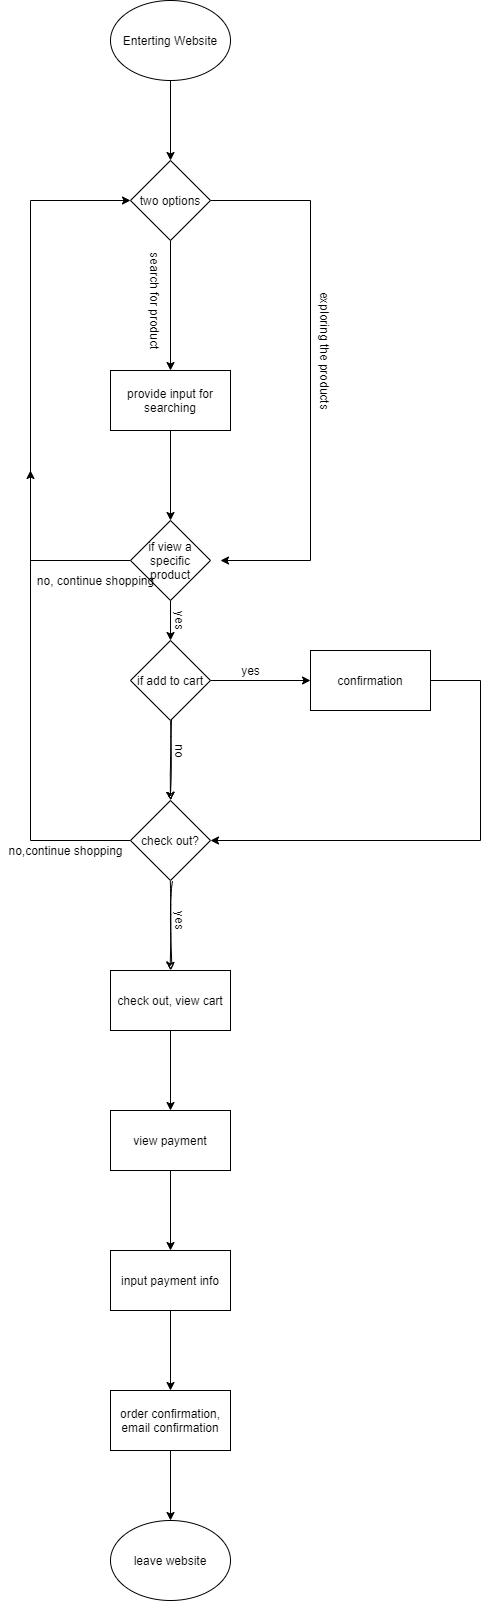

The diagram above was exported from draw.io. Its source (the exported page's mxGraphModel, read from the mxfile embedded in the PNG):
<mxGraphModel dx="414" dy="790" grid="1" gridSize="10" guides="1" tooltips="1" connect="1" arrows="1" fold="1" page="1" pageScale="1" pageWidth="850" pageHeight="1100" math="0" shadow="0">
  <root>
    <mxCell id="0" />
    <mxCell id="1" parent="0" />
    <mxCell id="6" value="" style="edgeStyle=orthogonalEdgeStyle;rounded=0;orthogonalLoop=1;jettySize=auto;html=1;" edge="1" parent="1" source="2" target="5">
      <mxGeometry relative="1" as="geometry" />
    </mxCell>
    <mxCell id="2" value="Enterting Website" style="ellipse;whiteSpace=wrap;html=1;" vertex="1" parent="1">
      <mxGeometry x="160" y="30" width="120" height="80" as="geometry" />
    </mxCell>
    <mxCell id="8" value="" style="edgeStyle=orthogonalEdgeStyle;rounded=0;orthogonalLoop=1;jettySize=auto;html=1;" edge="1" parent="1" source="5" target="7">
      <mxGeometry relative="1" as="geometry" />
    </mxCell>
    <mxCell id="12" style="edgeStyle=orthogonalEdgeStyle;rounded=0;orthogonalLoop=1;jettySize=auto;html=1;sketch=0;shadow=0;" edge="1" parent="1" source="5">
      <mxGeometry relative="1" as="geometry">
        <mxPoint x="270" y="590" as="targetPoint" />
        <Array as="points">
          <mxPoint x="360" y="230" />
          <mxPoint x="360" y="590" />
        </Array>
      </mxGeometry>
    </mxCell>
    <mxCell id="5" value="two options" style="rhombus;whiteSpace=wrap;html=1;" vertex="1" parent="1">
      <mxGeometry x="180" y="190" width="80" height="80" as="geometry" />
    </mxCell>
    <mxCell id="14" value="" style="edgeStyle=orthogonalEdgeStyle;rounded=0;orthogonalLoop=1;jettySize=auto;html=1;" edge="1" parent="1" source="7">
      <mxGeometry relative="1" as="geometry">
        <mxPoint x="220" y="550" as="targetPoint" />
      </mxGeometry>
    </mxCell>
    <mxCell id="7" value="provide input for searching" style="whiteSpace=wrap;html=1;" vertex="1" parent="1">
      <mxGeometry x="160" y="400" width="120" height="60" as="geometry" />
    </mxCell>
    <mxCell id="9" value="search for product" style="text;html=1;align=center;verticalAlign=middle;resizable=0;points=[];autosize=1;rotation=90;" vertex="1" parent="1">
      <mxGeometry x="150" y="320" width="110" height="20" as="geometry" />
    </mxCell>
    <mxCell id="18" value="exploring the products" style="text;html=1;align=center;verticalAlign=middle;resizable=0;points=[];autosize=1;rotation=90;" vertex="1" parent="1">
      <mxGeometry x="310" y="370" width="130" height="20" as="geometry" />
    </mxCell>
    <mxCell id="24" value="" style="edgeStyle=orthogonalEdgeStyle;rounded=0;sketch=0;orthogonalLoop=1;jettySize=auto;html=1;shadow=0;" edge="1" parent="1" source="21" target="23">
      <mxGeometry relative="1" as="geometry" />
    </mxCell>
    <mxCell id="39" value="" style="edgeStyle=orthogonalEdgeStyle;rounded=0;sketch=1;orthogonalLoop=1;jettySize=auto;html=1;shadow=0;" edge="1" parent="1" source="21" target="38">
      <mxGeometry relative="1" as="geometry" />
    </mxCell>
    <mxCell id="21" value="if add to cart" style="rhombus;whiteSpace=wrap;html=1;" vertex="1" parent="1">
      <mxGeometry x="180" y="670" width="80" height="80" as="geometry" />
    </mxCell>
    <mxCell id="44" style="edgeStyle=orthogonalEdgeStyle;rounded=0;sketch=0;orthogonalLoop=1;jettySize=auto;html=1;exitX=1;exitY=0.5;exitDx=0;exitDy=0;shadow=0;entryX=1;entryY=0.5;entryDx=0;entryDy=0;" edge="1" parent="1" source="23" target="38">
      <mxGeometry relative="1" as="geometry">
        <mxPoint x="520" y="880" as="targetPoint" />
        <Array as="points">
          <mxPoint x="530" y="710" />
          <mxPoint x="530" y="870" />
        </Array>
      </mxGeometry>
    </mxCell>
    <mxCell id="23" value="confirmation" style="whiteSpace=wrap;html=1;" vertex="1" parent="1">
      <mxGeometry x="360" y="680" width="120" height="60" as="geometry" />
    </mxCell>
    <mxCell id="28" value="" style="edgeStyle=orthogonalEdgeStyle;rounded=0;sketch=0;orthogonalLoop=1;jettySize=auto;html=1;shadow=0;exitX=0.5;exitY=1;exitDx=0;exitDy=0;entryX=0.5;entryY=0;entryDx=0;entryDy=0;" edge="1" parent="1" source="29" target="21">
      <mxGeometry relative="1" as="geometry">
        <mxPoint x="220" y="610" as="sourcePoint" />
        <mxPoint x="210" y="790" as="targetPoint" />
        <Array as="points" />
      </mxGeometry>
    </mxCell>
    <mxCell id="45" style="edgeStyle=orthogonalEdgeStyle;rounded=0;sketch=0;orthogonalLoop=1;jettySize=auto;html=1;exitX=0;exitY=0.5;exitDx=0;exitDy=0;shadow=0;" edge="1" parent="1" source="29">
      <mxGeometry relative="1" as="geometry">
        <mxPoint x="80" y="500" as="targetPoint" />
      </mxGeometry>
    </mxCell>
    <mxCell id="29" value="if view a specific product" style="rhombus;whiteSpace=wrap;html=1;" vertex="1" parent="1">
      <mxGeometry x="180" y="550" width="80" height="80" as="geometry" />
    </mxCell>
    <mxCell id="30" value="yes" style="text;html=1;align=center;verticalAlign=middle;resizable=0;points=[];autosize=1;rotation=90;" vertex="1" parent="1">
      <mxGeometry x="215" y="640" width="30" height="20" as="geometry" />
    </mxCell>
    <mxCell id="48" value="" style="edgeStyle=orthogonalEdgeStyle;rounded=0;sketch=0;orthogonalLoop=1;jettySize=auto;html=1;shadow=0;" edge="1" parent="1" source="33" target="47">
      <mxGeometry relative="1" as="geometry" />
    </mxCell>
    <mxCell id="33" value="check out, view cart" style="rounded=0;whiteSpace=wrap;html=1;" vertex="1" parent="1">
      <mxGeometry x="160" y="1000" width="120" height="60" as="geometry" />
    </mxCell>
    <mxCell id="40" value="" style="edgeStyle=orthogonalEdgeStyle;rounded=0;sketch=1;orthogonalLoop=1;jettySize=auto;html=1;shadow=0;" edge="1" parent="1" source="38" target="33">
      <mxGeometry relative="1" as="geometry" />
    </mxCell>
    <mxCell id="42" style="edgeStyle=orthogonalEdgeStyle;rounded=0;sketch=0;orthogonalLoop=1;jettySize=auto;html=1;shadow=0;entryX=0;entryY=0.5;entryDx=0;entryDy=0;" edge="1" parent="1" source="38" target="5">
      <mxGeometry relative="1" as="geometry">
        <mxPoint x="60" y="220" as="targetPoint" />
        <Array as="points">
          <mxPoint x="80" y="870" />
          <mxPoint x="80" y="230" />
        </Array>
      </mxGeometry>
    </mxCell>
    <mxCell id="38" value="check out?" style="rhombus;whiteSpace=wrap;html=1;" vertex="1" parent="1">
      <mxGeometry x="180" y="830" width="80" height="80" as="geometry" />
    </mxCell>
    <mxCell id="41" value="yes" style="text;html=1;align=center;verticalAlign=middle;resizable=0;points=[];autosize=1;rotation=90;" vertex="1" parent="1">
      <mxGeometry x="215" y="940" width="30" height="20" as="geometry" />
    </mxCell>
    <mxCell id="43" value="no,continue shopping" style="text;html=1;align=center;verticalAlign=middle;resizable=0;points=[];autosize=1;" vertex="1" parent="1">
      <mxGeometry x="50" y="870" width="130" height="20" as="geometry" />
    </mxCell>
    <mxCell id="46" value="no, continue shopping" style="text;html=1;align=center;verticalAlign=middle;resizable=0;points=[];autosize=1;" vertex="1" parent="1">
      <mxGeometry x="80" y="600" width="130" height="20" as="geometry" />
    </mxCell>
    <mxCell id="50" value="" style="edgeStyle=orthogonalEdgeStyle;rounded=0;sketch=0;orthogonalLoop=1;jettySize=auto;html=1;shadow=0;" edge="1" parent="1" source="47" target="49">
      <mxGeometry relative="1" as="geometry" />
    </mxCell>
    <mxCell id="47" value="view payment" style="whiteSpace=wrap;html=1;rounded=0;" vertex="1" parent="1">
      <mxGeometry x="160" y="1140" width="120" height="60" as="geometry" />
    </mxCell>
    <mxCell id="52" value="" style="edgeStyle=orthogonalEdgeStyle;rounded=0;sketch=0;orthogonalLoop=1;jettySize=auto;html=1;shadow=0;" edge="1" parent="1" source="49" target="51">
      <mxGeometry relative="1" as="geometry" />
    </mxCell>
    <mxCell id="49" value="input payment info" style="whiteSpace=wrap;html=1;rounded=0;" vertex="1" parent="1">
      <mxGeometry x="160" y="1280" width="120" height="60" as="geometry" />
    </mxCell>
    <mxCell id="54" value="" style="edgeStyle=orthogonalEdgeStyle;rounded=0;sketch=0;orthogonalLoop=1;jettySize=auto;html=1;shadow=0;" edge="1" parent="1" source="51" target="53">
      <mxGeometry relative="1" as="geometry" />
    </mxCell>
    <mxCell id="51" value="order confirmation, email confirmation" style="whiteSpace=wrap;html=1;rounded=0;" vertex="1" parent="1">
      <mxGeometry x="160" y="1420" width="120" height="60" as="geometry" />
    </mxCell>
    <mxCell id="53" value="leave website" style="ellipse;whiteSpace=wrap;html=1;rounded=0;" vertex="1" parent="1">
      <mxGeometry x="160" y="1550" width="120" height="80" as="geometry" />
    </mxCell>
    <mxCell id="55" value="yes" style="text;html=1;align=center;verticalAlign=middle;resizable=0;points=[];autosize=1;" vertex="1" parent="1">
      <mxGeometry x="285" y="690" width="30" height="20" as="geometry" />
    </mxCell>
    <mxCell id="56" value="no" style="text;html=1;align=center;verticalAlign=middle;resizable=0;points=[];autosize=1;rotation=90;" vertex="1" parent="1">
      <mxGeometry x="215" y="770" width="30" height="20" as="geometry" />
    </mxCell>
  </root>
</mxGraphModel>